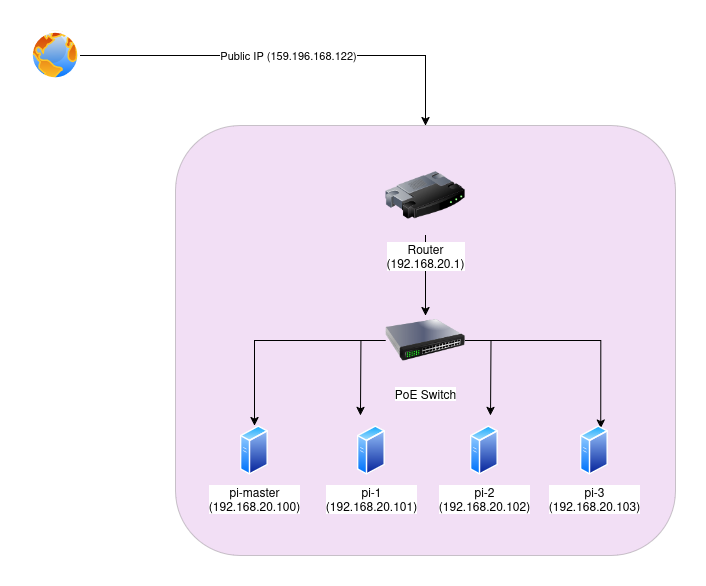

The diagram above was exported from draw.io. Its source (the exported page's mxGraphModel, read from the mxfile embedded in the PNG):
<mxGraphModel dx="1434" dy="759" grid="1" gridSize="10" guides="1" tooltips="1" connect="1" arrows="1" fold="1" page="1" pageScale="1" pageWidth="850" pageHeight="1100" math="0" shadow="0">
  <root>
    <mxCell id="0" />
    <mxCell id="1" parent="0" />
    <mxCell id="ScsA_z-spINaugUU6vn5-16" value="" style="rounded=1;whiteSpace=wrap;html=1;fillColor=light-dark(#c061cb, #ededed);fillStyle=solid;gradientColor=none;opacity=20;movable=0;resizable=0;rotatable=0;deletable=0;editable=0;locked=1;connectable=0;" vertex="1" parent="1">
      <mxGeometry x="175" y="170" width="500" height="430" as="geometry" />
    </mxCell>
    <mxCell id="ScsA_z-spINaugUU6vn5-2" value="&lt;div&gt;pi-master&lt;br&gt;&lt;/div&gt;&lt;div&gt;(192.168.20.100)&lt;/div&gt;" style="image;aspect=fixed;perimeter=ellipsePerimeter;html=1;align=center;shadow=0;dashed=0;spacingTop=3;image=img/lib/active_directory/generic_server.svg;" vertex="1" parent="1">
      <mxGeometry x="240" y="470" width="28.000000000000004" height="50" as="geometry" />
    </mxCell>
    <mxCell id="ScsA_z-spINaugUU6vn5-21" style="edgeStyle=orthogonalEdgeStyle;rounded=0;orthogonalLoop=1;jettySize=auto;html=1;entryX=0.5;entryY=0;entryDx=0;entryDy=0;" edge="1" parent="1" source="ScsA_z-spINaugUU6vn5-6" target="ScsA_z-spINaugUU6vn5-2">
      <mxGeometry relative="1" as="geometry" />
    </mxCell>
    <mxCell id="ScsA_z-spINaugUU6vn5-22" style="edgeStyle=orthogonalEdgeStyle;rounded=0;orthogonalLoop=1;jettySize=auto;html=1;entryX=0.75;entryY=0;entryDx=0;entryDy=0;" edge="1" parent="1" source="ScsA_z-spINaugUU6vn5-6" target="ScsA_z-spINaugUU6vn5-10">
      <mxGeometry relative="1" as="geometry" />
    </mxCell>
    <mxCell id="ScsA_z-spINaugUU6vn5-23" style="edgeStyle=orthogonalEdgeStyle;rounded=0;orthogonalLoop=1;jettySize=auto;html=1;" edge="1" parent="1" source="ScsA_z-spINaugUU6vn5-6">
      <mxGeometry relative="1" as="geometry">
        <mxPoint x="360" y="460" as="targetPoint" />
      </mxGeometry>
    </mxCell>
    <mxCell id="ScsA_z-spINaugUU6vn5-24" style="edgeStyle=orthogonalEdgeStyle;rounded=0;orthogonalLoop=1;jettySize=auto;html=1;" edge="1" parent="1" source="ScsA_z-spINaugUU6vn5-6">
      <mxGeometry relative="1" as="geometry">
        <mxPoint x="490" y="460" as="targetPoint" />
      </mxGeometry>
    </mxCell>
    <mxCell id="ScsA_z-spINaugUU6vn5-6" value="PoE Switch" style="image;html=1;image=img/lib/clip_art/networking/Switch_128x128.png" vertex="1" parent="1">
      <mxGeometry x="385" y="345" width="80" height="80" as="geometry" />
    </mxCell>
    <mxCell id="ScsA_z-spINaugUU6vn5-8" value="&lt;div&gt;pi-1&lt;br&gt;&lt;/div&gt;&lt;div&gt;(192.168.20.101)&lt;/div&gt;" style="image;aspect=fixed;perimeter=ellipsePerimeter;html=1;align=center;shadow=0;dashed=0;spacingTop=3;image=img/lib/active_directory/generic_server.svg;" vertex="1" parent="1">
      <mxGeometry x="357" y="470" width="28.000000000000004" height="50" as="geometry" />
    </mxCell>
    <mxCell id="ScsA_z-spINaugUU6vn5-9" value="&lt;div&gt;pi-2&lt;br&gt;&lt;/div&gt;&lt;div&gt;(192.168.20.102)&lt;/div&gt;" style="image;aspect=fixed;perimeter=ellipsePerimeter;html=1;align=center;shadow=0;dashed=0;spacingTop=3;image=img/lib/active_directory/generic_server.svg;" vertex="1" parent="1">
      <mxGeometry x="470" y="470" width="28.000000000000004" height="50" as="geometry" />
    </mxCell>
    <mxCell id="ScsA_z-spINaugUU6vn5-10" value="&lt;div&gt;pi-3&lt;/div&gt;&lt;div&gt;(192.168.20.103)&lt;/div&gt;" style="image;aspect=fixed;perimeter=ellipsePerimeter;html=1;align=center;shadow=0;dashed=0;spacingTop=3;image=img/lib/active_directory/generic_server.svg;" vertex="1" parent="1">
      <mxGeometry x="580" y="470" width="28.000000000000004" height="50" as="geometry" />
    </mxCell>
    <mxCell id="ScsA_z-spINaugUU6vn5-25" style="edgeStyle=orthogonalEdgeStyle;rounded=0;orthogonalLoop=1;jettySize=auto;html=1;" edge="1" parent="1" source="ScsA_z-spINaugUU6vn5-13">
      <mxGeometry relative="1" as="geometry">
        <mxPoint x="425" y="360" as="targetPoint" />
      </mxGeometry>
    </mxCell>
    <mxCell id="ScsA_z-spINaugUU6vn5-13" value="&lt;div&gt;Router&lt;/div&gt;&lt;div&gt;(192.168.20.1)&lt;br&gt;&lt;/div&gt;" style="image;html=1;image=img/lib/clip_art/networking/Router_128x128.png" vertex="1" parent="1">
      <mxGeometry x="385" y="200" width="80" height="80" as="geometry" />
    </mxCell>
    <mxCell id="ScsA_z-spINaugUU6vn5-17" value="Public IP (159.196.168.122)" style="edgeStyle=orthogonalEdgeStyle;rounded=0;orthogonalLoop=1;jettySize=auto;html=1;exitX=1;exitY=0.5;exitDx=0;exitDy=0;" edge="1" parent="1" source="ScsA_z-spINaugUU6vn5-15" target="ScsA_z-spINaugUU6vn5-16">
      <mxGeometry relative="1" as="geometry">
        <mxPoint x="220" y="100" as="targetPoint" />
      </mxGeometry>
    </mxCell>
    <mxCell id="ScsA_z-spINaugUU6vn5-15" value="" style="image;aspect=fixed;perimeter=ellipsePerimeter;html=1;align=center;shadow=0;dashed=0;spacingTop=3;image=img/lib/active_directory/internet_globe.svg;" vertex="1" parent="1">
      <mxGeometry x="30" y="75" width="50" height="50" as="geometry" />
    </mxCell>
  </root>
</mxGraphModel>